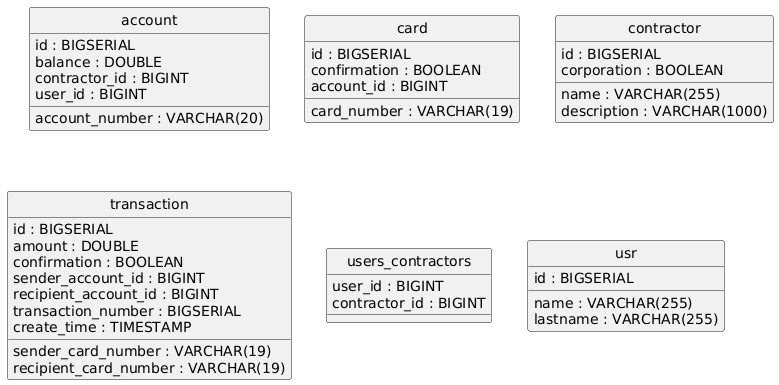

The diagram above was rendered by PlantUML. Its source (embedded in the PNG):
@startuml
hide circle
skinparam linetype ortho

entity "account" as account {
  id : BIGSERIAL
  account_number : VARCHAR(20)
  balance : DOUBLE
  contractor_id : BIGINT
  user_id : BIGINT
}

entity "card" as card {
  id : BIGSERIAL
  card_number : VARCHAR(19)
  confirmation : BOOLEAN
  account_id : BIGINT
}

entity "contractor" as contractor {
  id : BIGSERIAL
  name : VARCHAR(255)
  corporation : BOOLEAN
  description : VARCHAR(1000)
}

entity "transaction" as transaction {
  id : BIGSERIAL
  amount : DOUBLE
  confirmation : BOOLEAN
  sender_account_id : BIGINT
  recipient_account_id : BIGINT
  sender_card_number : VARCHAR(19)
  recipient_card_number : VARCHAR(19)
  transaction_number : BIGSERIAL
  create_time : TIMESTAMP
}

entity "users_contractors" as users_contractors {
  user_id : BIGINT
  contractor_id : BIGINT
}

entity "usr" as usr {
  id : BIGSERIAL
  name : VARCHAR(255)
  lastname : VARCHAR(255)
}

@enduml